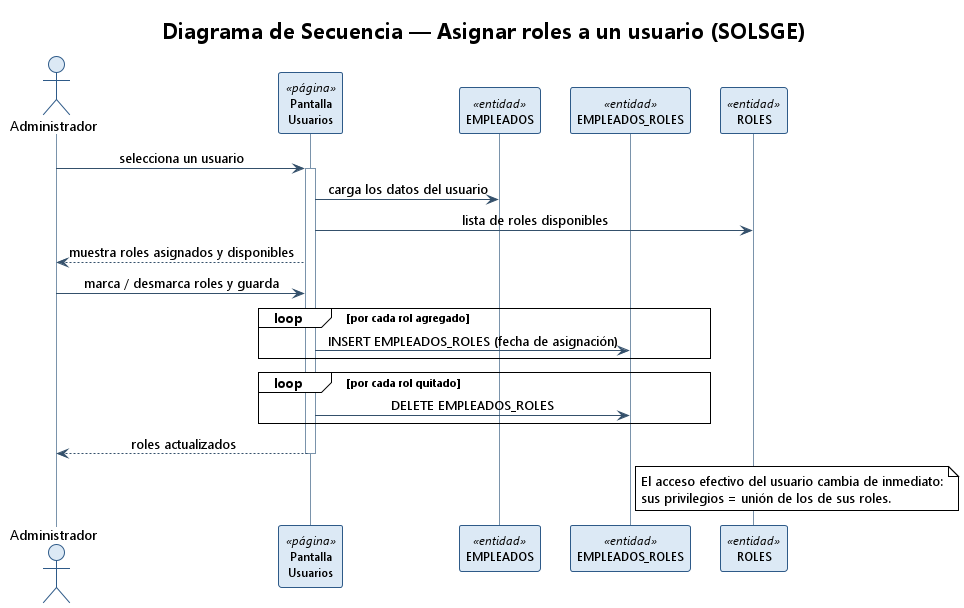

The diagram above was rendered by PlantUML. Its source (embedded in the PNG):
@startuml secuencia_asignar_roles
!theme plain
skinparam backgroundColor #FFFFFF
skinparam shadowing false
skinparam DefaultFontName Segoe UI
skinparam sequenceMessageAlign center
skinparam ParticipantFontSize 12
skinparam sequence {
  ArrowColor #34506B
  LifeLineBorderColor #7A93AB
  ParticipantBorderColor #2E5A88
  ParticipantBackgroundColor #DCE9F5
  ActorBorderColor #2E5A88
  ActorBackgroundColor #DCE9F5
}
title Diagrama de Secuencia — Asignar roles a un usuario (SOLSGE)

actor Administrador as A
participant "Pantalla\nUsuarios" as PG <<página>>
participant "EMPLEADOS" as E <<entidad>>
participant "EMPLEADOS_ROLES" as ER <<entidad>>
participant "ROLES" as R <<entidad>>

A -> PG : selecciona un usuario
activate PG
PG -> E : carga los datos del usuario
PG -> R : lista de roles disponibles
PG --> A : muestra roles asignados y disponibles
A -> PG : marca / desmarca roles y guarda
loop por cada rol agregado
  PG -> ER : INSERT EMPLEADOS_ROLES (fecha de asignación)
end
loop por cada rol quitado
  PG -> ER : DELETE EMPLEADOS_ROLES
end
PG --> A : roles actualizados
deactivate PG

note right of ER
  El acceso efectivo del usuario cambia de inmediato:
  sus privilegios = unión de los de sus roles.
end note

@enduml